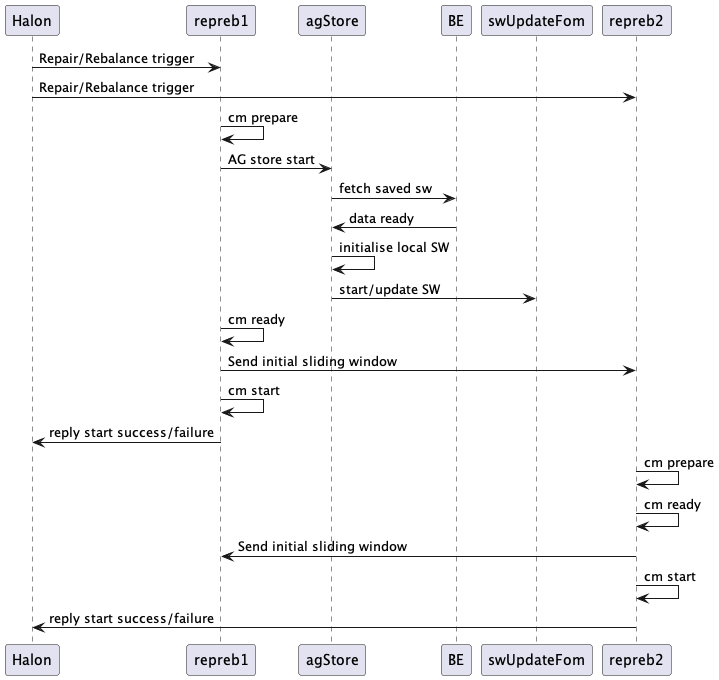

The diagram above was rendered by PlantUML. Its source (embedded in the PNG):
@startuml
participant Halon as H
participant repreb1 as rr1
participant agStore as ags
participant BE
participant swUpdateFom as swu
participant repreb2 as rr2

H -> rr1:   Repair/Rebalance trigger
H -> rr2:   Repair/Rebalance trigger
rr1 -> rr1: cm prepare
rr1 -> ags: AG store start
ags -> BE: fetch saved sw
BE -> ags: data ready
ags -> ags: initialise local SW
ags -> swu: start/update SW
rr1 -> rr1: cm ready
rr1 -> rr2: Send initial sliding window
rr1 -> rr1: cm start
rr1 -> H: reply start success/failure
rr2 -> rr2: cm prepare
rr2 -> rr2: cm ready
rr2 -> rr1: Send initial sliding window
rr2 -> rr2: cm start
rr2 -> H: reply start success/failure
@enduml